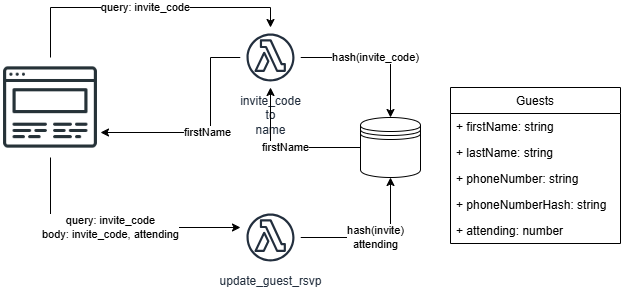

The diagram above was exported from draw.io. Its source (the exported page's mxGraphModel, read from the mxfile embedded in the PNG):
<mxGraphModel dx="1050" dy="557" grid="1" gridSize="10" guides="1" tooltips="1" connect="1" arrows="1" fold="1" page="1" pageScale="1" pageWidth="850" pageHeight="1100" math="0" shadow="0" extFonts="Permanent Marker^https://fonts.googleapis.com/css?family=Permanent+Marker">
  <root>
    <mxCell id="0" />
    <mxCell id="1" parent="0" />
    <mxCell id="nIbgUsk_fOX0Hf0iiefG-3" value="query:&amp;nbsp;invite_code" style="edgeStyle=orthogonalEdgeStyle;rounded=0;orthogonalLoop=1;jettySize=auto;html=1;" parent="1" source="nIbgUsk_fOX0Hf0iiefG-1" target="nIbgUsk_fOX0Hf0iiefG-2" edge="1">
      <mxGeometry relative="1" as="geometry">
        <Array as="points">
          <mxPoint x="170" y="80" />
          <mxPoint x="390" y="80" />
        </Array>
      </mxGeometry>
    </mxCell>
    <mxCell id="nIbgUsk_fOX0Hf0iiefG-25" value="query: invite_code&lt;br&gt;body: invite_code, attending" style="edgeStyle=orthogonalEdgeStyle;rounded=0;orthogonalLoop=1;jettySize=auto;html=1;" parent="1" source="nIbgUsk_fOX0Hf0iiefG-1" target="nIbgUsk_fOX0Hf0iiefG-24" edge="1">
      <mxGeometry relative="1" as="geometry">
        <Array as="points">
          <mxPoint x="170" y="300" />
        </Array>
      </mxGeometry>
    </mxCell>
    <mxCell id="nIbgUsk_fOX0Hf0iiefG-1" value="" style="shape=image;html=1;verticalAlign=top;verticalLabelPosition=bottom;labelBackgroundColor=#ffffff;imageAspect=0;aspect=fixed;image=https://cdn1.iconfinder.com/data/icons/seo-and-web-development-6/32/Web_website_favorite_site_star-128.png" parent="1" vertex="1">
      <mxGeometry x="120" y="130" width="100" height="100" as="geometry" />
    </mxCell>
    <mxCell id="nIbgUsk_fOX0Hf0iiefG-5" value="hash(invite_code)" style="edgeStyle=orthogonalEdgeStyle;rounded=0;orthogonalLoop=1;jettySize=auto;html=1;entryX=0.5;entryY=0;entryDx=0;entryDy=0;" parent="1" source="nIbgUsk_fOX0Hf0iiefG-2" target="nIbgUsk_fOX0Hf0iiefG-4" edge="1">
      <mxGeometry relative="1" as="geometry" />
    </mxCell>
    <mxCell id="nIbgUsk_fOX0Hf0iiefG-23" value="firstName" style="edgeStyle=orthogonalEdgeStyle;rounded=0;orthogonalLoop=1;jettySize=auto;html=1;entryX=1;entryY=0.75;entryDx=0;entryDy=0;" parent="1" source="nIbgUsk_fOX0Hf0iiefG-2" target="nIbgUsk_fOX0Hf0iiefG-1" edge="1">
      <mxGeometry relative="1" as="geometry">
        <Array as="points">
          <mxPoint x="330" y="130" />
          <mxPoint x="330" y="205" />
        </Array>
      </mxGeometry>
    </mxCell>
    <mxCell id="nIbgUsk_fOX0Hf0iiefG-2" value="invite_code&lt;br&gt;to&lt;br&gt;name" style="sketch=0;outlineConnect=0;fontColor=#232F3E;gradientColor=none;strokeColor=#232F3E;fillColor=#ffffff;dashed=0;verticalLabelPosition=bottom;verticalAlign=top;align=center;html=1;fontSize=12;fontStyle=0;aspect=fixed;shape=mxgraph.aws4.resourceIcon;resIcon=mxgraph.aws4.lambda_function;" parent="1" vertex="1">
      <mxGeometry x="360" y="100" width="60" height="60" as="geometry" />
    </mxCell>
    <mxCell id="nIbgUsk_fOX0Hf0iiefG-22" value="firstName" style="edgeStyle=orthogonalEdgeStyle;rounded=0;orthogonalLoop=1;jettySize=auto;html=1;" parent="1" source="nIbgUsk_fOX0Hf0iiefG-4" target="nIbgUsk_fOX0Hf0iiefG-2" edge="1">
      <mxGeometry relative="1" as="geometry" />
    </mxCell>
    <mxCell id="nIbgUsk_fOX0Hf0iiefG-4" value="" style="shape=datastore;whiteSpace=wrap;html=1;" parent="1" vertex="1">
      <mxGeometry x="480" y="190" width="60" height="60" as="geometry" />
    </mxCell>
    <mxCell id="nIbgUsk_fOX0Hf0iiefG-9" value="Guests" style="swimlane;fontStyle=0;childLayout=stackLayout;horizontal=1;startSize=26;fillColor=none;horizontalStack=0;resizeParent=1;resizeParentMax=0;resizeLast=0;collapsible=1;marginBottom=0;rounded=0;glass=0;strokeColor=default;" parent="1" vertex="1">
      <mxGeometry x="570" y="160" width="170" height="156" as="geometry" />
    </mxCell>
    <mxCell id="nIbgUsk_fOX0Hf0iiefG-10" value="+ firstName: string" style="text;strokeColor=none;fillColor=none;align=left;verticalAlign=top;spacingLeft=4;spacingRight=4;overflow=hidden;rotatable=0;points=[[0,0.5],[1,0.5]];portConstraint=eastwest;rounded=0;glass=0;" parent="nIbgUsk_fOX0Hf0iiefG-9" vertex="1">
      <mxGeometry y="26" width="170" height="26" as="geometry" />
    </mxCell>
    <mxCell id="nIbgUsk_fOX0Hf0iiefG-11" value="+ lastName: string" style="text;strokeColor=none;fillColor=none;align=left;verticalAlign=top;spacingLeft=4;spacingRight=4;overflow=hidden;rotatable=0;points=[[0,0.5],[1,0.5]];portConstraint=eastwest;rounded=0;glass=0;" parent="nIbgUsk_fOX0Hf0iiefG-9" vertex="1">
      <mxGeometry y="52" width="170" height="26" as="geometry" />
    </mxCell>
    <mxCell id="nIbgUsk_fOX0Hf0iiefG-12" value="+ phoneNumber: string" style="text;strokeColor=none;fillColor=none;align=left;verticalAlign=top;spacingLeft=4;spacingRight=4;overflow=hidden;rotatable=0;points=[[0,0.5],[1,0.5]];portConstraint=eastwest;rounded=0;glass=0;" parent="nIbgUsk_fOX0Hf0iiefG-9" vertex="1">
      <mxGeometry y="78" width="170" height="26" as="geometry" />
    </mxCell>
    <mxCell id="nIbgUsk_fOX0Hf0iiefG-19" value="+ phoneNumberHash: string" style="text;strokeColor=none;fillColor=none;align=left;verticalAlign=top;spacingLeft=4;spacingRight=4;overflow=hidden;rotatable=0;points=[[0,0.5],[1,0.5]];portConstraint=eastwest;rounded=0;glass=0;" parent="nIbgUsk_fOX0Hf0iiefG-9" vertex="1">
      <mxGeometry y="104" width="170" height="26" as="geometry" />
    </mxCell>
    <mxCell id="nIbgUsk_fOX0Hf0iiefG-20" value="+ attending: number" style="text;strokeColor=none;fillColor=none;align=left;verticalAlign=top;spacingLeft=4;spacingRight=4;overflow=hidden;rotatable=0;points=[[0,0.5],[1,0.5]];portConstraint=eastwest;rounded=0;glass=0;" parent="nIbgUsk_fOX0Hf0iiefG-9" vertex="1">
      <mxGeometry y="130" width="170" height="26" as="geometry" />
    </mxCell>
    <mxCell id="nIbgUsk_fOX0Hf0iiefG-26" value="hash(invite)&lt;br&gt;attending" style="edgeStyle=orthogonalEdgeStyle;rounded=0;orthogonalLoop=1;jettySize=auto;html=1;entryX=0.5;entryY=1;entryDx=0;entryDy=0;" parent="1" source="nIbgUsk_fOX0Hf0iiefG-24" target="nIbgUsk_fOX0Hf0iiefG-4" edge="1">
      <mxGeometry relative="1" as="geometry" />
    </mxCell>
    <mxCell id="nIbgUsk_fOX0Hf0iiefG-24" value="update_guest_rsvp" style="sketch=0;outlineConnect=0;fontColor=#232F3E;gradientColor=none;strokeColor=#232F3E;fillColor=#ffffff;dashed=0;verticalLabelPosition=bottom;verticalAlign=top;align=center;html=1;fontSize=12;fontStyle=0;aspect=fixed;shape=mxgraph.aws4.resourceIcon;resIcon=mxgraph.aws4.lambda_function;" parent="1" vertex="1">
      <mxGeometry x="360" y="280" width="60" height="60" as="geometry" />
    </mxCell>
  </root>
</mxGraphModel>